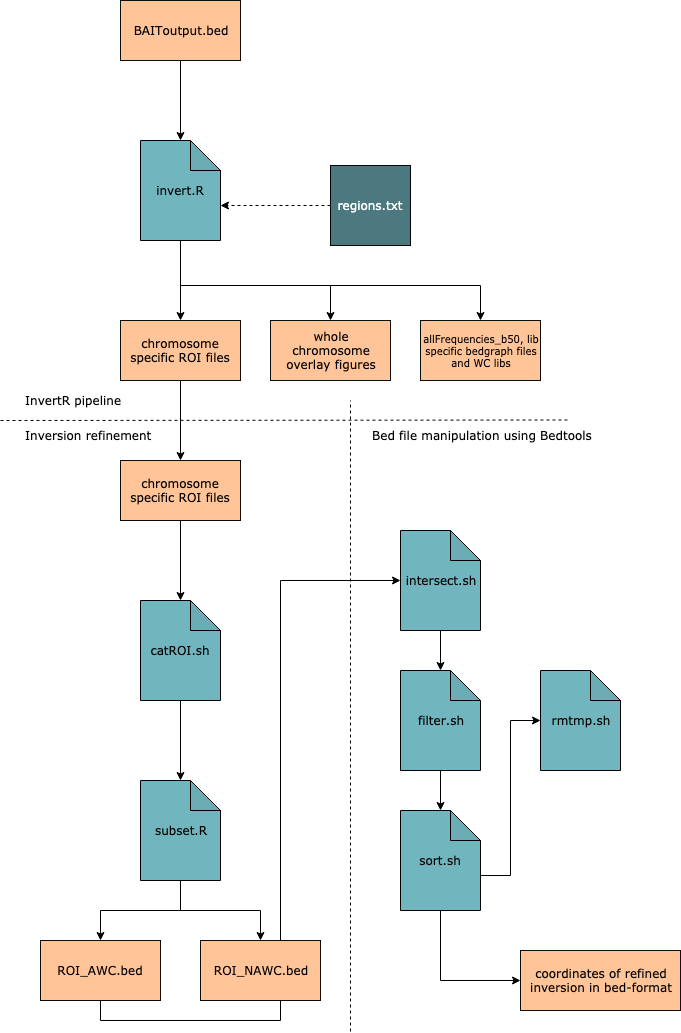

The diagram above was exported from draw.io. Its source (the exported page's mxGraphModel, read from the mxfile embedded in the PNG):
<mxGraphModel dx="518" dy="567" grid="0" gridSize="10" guides="1" tooltips="1" connect="1" arrows="1" fold="1" page="0" pageScale="1" pageWidth="1400" pageHeight="1200" background="none" math="0" shadow="1">
  <root>
    <mxCell id="0" />
    <mxCell id="1" parent="0" />
    <mxCell id="2" style="edgeStyle=orthogonalEdgeStyle;rounded=0;html=1;exitX=0.5;exitY=1;exitDx=0;exitDy=0;entryX=0.5;entryY=0;entryDx=0;entryDy=0;entryPerimeter=0;startArrow=none;startFill=0;endArrow=classic;endFill=1;jettySize=auto;orthogonalLoop=1;fontStyle=0;labelBackgroundColor=none;fontColor=#000000;fontSize=12;fontFamily=Verdana;" edge="1" source="3" target="7" parent="1">
      <mxGeometry relative="1" as="geometry" />
    </mxCell>
    <mxCell id="3" value="BAIToutput.bed" style="rounded=0;fillColor=#FFC497;strokeColor=#0B0F09;fontStyle=0;verticalAlign=middle;html=1;whiteSpace=wrap;labelBorderColor=none;labelBackgroundColor=none;fontSize=12;fontFamily=Verdana;" vertex="1" parent="1">
      <mxGeometry x="520" y="60" width="120" height="60" as="geometry" />
    </mxCell>
    <mxCell id="4" style="edgeStyle=orthogonalEdgeStyle;rounded=0;html=1;exitX=0;exitY=0.5;exitDx=0;exitDy=0;entryX=0;entryY=0;entryDx=80;entryDy=65;entryPerimeter=0;startArrow=none;startFill=0;endArrow=classic;endFill=1;jettySize=auto;orthogonalLoop=1;dashed=1;fontStyle=0;labelBackgroundColor=none;fontColor=#000000;fontSize=12;fontFamily=Verdana;" edge="1" source="5" target="7" parent="1">
      <mxGeometry relative="1" as="geometry" />
    </mxCell>
    <mxCell id="5" value="regions.txt" style="aspect=fixed;fillColor=#4C797F;strokeColor=#050505;fontStyle=0;verticalAlign=middle;html=1;whiteSpace=wrap;labelBorderColor=none;labelBackgroundColor=none;fontColor=#FFFFFF;fontSize=12;fontFamily=Verdana;" vertex="1" parent="1">
      <mxGeometry x="730" y="225" width="80" height="80" as="geometry" />
    </mxCell>
    <mxCell id="6" style="edgeStyle=orthogonalEdgeStyle;rounded=0;html=1;exitX=0.5;exitY=1;exitDx=0;exitDy=0;exitPerimeter=0;entryX=0.5;entryY=0;entryDx=0;entryDy=0;startArrow=none;startFill=0;endArrow=classic;endFill=1;jettySize=auto;orthogonalLoop=1;fontStyle=0;labelBackgroundColor=none;fontColor=#000000;fontSize=12;fontFamily=Verdana;" edge="1" source="7" target="9" parent="1">
      <mxGeometry relative="1" as="geometry" />
    </mxCell>
    <mxCell id="7" value="invert.R" style="shape=note;backgroundOutline=1;darkOpacity=0.05;fillColor=#71B6BF;strokeColor=#000000;fontStyle=0;verticalAlign=middle;html=1;whiteSpace=wrap;labelBorderColor=none;labelBackgroundColor=none;fontSize=12;fontFamily=Verdana;gradientColor=none;" vertex="1" parent="1">
      <mxGeometry x="540" y="200" width="80" height="100" as="geometry" />
    </mxCell>
    <mxCell id="8" style="edgeStyle=orthogonalEdgeStyle;rounded=0;html=1;exitX=0.5;exitY=1;exitDx=0;exitDy=0;entryX=0.5;entryY=0;entryDx=0;entryDy=0;startArrow=none;startFill=0;endArrow=classic;endFill=1;jettySize=auto;orthogonalLoop=1;fontStyle=0;labelBackgroundColor=none;fontColor=#000000;fontSize=12;fontFamily=Verdana;" edge="1" source="9" target="11" parent="1">
      <mxGeometry relative="1" as="geometry" />
    </mxCell>
    <mxCell id="9" value="chromosome specific ROI files" style="rounded=0;fillColor=#FFC497;strokeColor=#0B0F09;fontStyle=0;verticalAlign=middle;html=1;whiteSpace=wrap;labelBorderColor=none;labelBackgroundColor=none;fontSize=12;fontFamily=Verdana;" vertex="1" parent="1">
      <mxGeometry x="520" y="380" width="120" height="60" as="geometry" />
    </mxCell>
    <mxCell id="10" style="edgeStyle=orthogonalEdgeStyle;rounded=0;html=1;exitX=0.5;exitY=1;exitDx=0;exitDy=0;entryX=0.5;entryY=0;entryDx=0;entryDy=0;entryPerimeter=0;startArrow=none;startFill=0;endArrow=classic;endFill=1;jettySize=auto;orthogonalLoop=1;fontStyle=0;labelBackgroundColor=none;fontColor=#000000;fontSize=12;fontFamily=Verdana;" edge="1" source="11" target="13" parent="1">
      <mxGeometry relative="1" as="geometry" />
    </mxCell>
    <mxCell id="11" value="&lt;span style=&quot;font-size: 12px;&quot;&gt;chromosome specific ROI files&lt;/span&gt;" style="rounded=0;fillColor=#FFC497;strokeColor=#0B0F09;fontStyle=0;verticalAlign=middle;html=1;whiteSpace=wrap;labelBorderColor=none;labelBackgroundColor=none;fontSize=12;fontFamily=Verdana;" vertex="1" parent="1">
      <mxGeometry x="520" y="520" width="120" height="60" as="geometry" />
    </mxCell>
    <mxCell id="12" style="edgeStyle=orthogonalEdgeStyle;rounded=0;html=1;exitX=0.5;exitY=1;exitDx=0;exitDy=0;exitPerimeter=0;entryX=0.5;entryY=0;entryDx=0;entryDy=0;entryPerimeter=0;startArrow=none;startFill=0;endArrow=classic;endFill=1;jettySize=auto;orthogonalLoop=1;fontStyle=0;labelBackgroundColor=none;fontColor=#000000;fontSize=12;fontFamily=Verdana;" edge="1" source="13" target="15" parent="1">
      <mxGeometry relative="1" as="geometry" />
    </mxCell>
    <mxCell id="13" value="catROI.sh" style="shape=note;backgroundOutline=1;darkOpacity=0.05;fillColor=#71B6BF;strokeColor=#000000;fontStyle=0;verticalAlign=middle;html=1;whiteSpace=wrap;labelBorderColor=none;labelBackgroundColor=none;fontSize=12;fontFamily=Verdana;" vertex="1" parent="1">
      <mxGeometry x="540" y="660" width="80" height="100" as="geometry" />
    </mxCell>
    <mxCell id="14" style="edgeStyle=orthogonalEdgeStyle;rounded=0;html=1;exitX=0.5;exitY=1;exitDx=0;exitDy=0;exitPerimeter=0;entryX=0.5;entryY=0;entryDx=0;entryDy=0;startArrow=none;startFill=0;endArrow=classic;endFill=1;jettySize=auto;orthogonalLoop=1;fontStyle=0;labelBackgroundColor=none;fontColor=#000000;fontSize=12;fontFamily=Verdana;" edge="1" source="15" target="17" parent="1">
      <mxGeometry relative="1" as="geometry" />
    </mxCell>
    <mxCell id="15" value="subset.R" style="shape=note;backgroundOutline=1;darkOpacity=0.05;fillColor=#71B6BF;strokeColor=#000000;fontStyle=0;verticalAlign=middle;html=1;whiteSpace=wrap;labelBorderColor=none;labelBackgroundColor=none;fontSize=12;fontFamily=Verdana;" vertex="1" parent="1">
      <mxGeometry x="540" y="840" width="80" height="100" as="geometry" />
    </mxCell>
    <mxCell id="16" style="edgeStyle=orthogonalEdgeStyle;rounded=0;html=1;exitX=0.5;exitY=1;exitDx=0;exitDy=0;startArrow=none;startFill=0;endArrow=classic;endFill=1;jettySize=auto;orthogonalLoop=1;entryX=0;entryY=0.5;entryDx=0;entryDy=0;entryPerimeter=0;fontStyle=0;labelBackgroundColor=none;fontColor=#000000;fontSize=12;fontFamily=Verdana;" edge="1" source="17" target="19" parent="1">
      <mxGeometry relative="1" as="geometry">
        <mxPoint x="580" y="1130" as="targetPoint" />
      </mxGeometry>
    </mxCell>
    <mxCell id="17" value="ROI_AWC.bed" style="rounded=0;fillColor=#FFC497;strokeColor=#0B0F09;fontStyle=0;verticalAlign=middle;html=1;whiteSpace=wrap;labelBorderColor=none;labelBackgroundColor=none;fontSize=12;fontFamily=Verdana;" vertex="1" parent="1">
      <mxGeometry x="440" y="1000" width="120" height="60" as="geometry" />
    </mxCell>
    <mxCell id="18" style="edgeStyle=orthogonalEdgeStyle;rounded=0;html=1;exitX=0.5;exitY=1;exitDx=0;exitDy=0;exitPerimeter=0;startArrow=none;startFill=0;endArrow=classic;endFill=1;jettySize=auto;orthogonalLoop=1;fontStyle=0;labelBackgroundColor=none;fontColor=#000000;fontSize=12;fontFamily=Verdana;" edge="1" source="19" parent="1">
      <mxGeometry relative="1" as="geometry">
        <mxPoint x="840" y="730" as="targetPoint" />
      </mxGeometry>
    </mxCell>
    <mxCell id="19" value="&lt;font style=&quot;font-size: 12px;&quot;&gt;intersect.sh&lt;/font&gt;" style="shape=note;backgroundOutline=1;darkOpacity=0.05;fillColor=#71B6BF;strokeColor=#000000;fontStyle=0;verticalAlign=middle;html=1;whiteSpace=wrap;labelBorderColor=none;labelBackgroundColor=none;fontSize=12;fontFamily=Verdana;" vertex="1" parent="1">
      <mxGeometry x="800" y="590" width="80" height="100" as="geometry" />
    </mxCell>
    <mxCell id="20" style="edgeStyle=orthogonalEdgeStyle;rounded=0;html=1;exitX=0.5;exitY=1;exitDx=0;exitDy=0;exitPerimeter=0;entryX=0.5;entryY=0;entryDx=0;entryDy=0;entryPerimeter=0;startArrow=none;startFill=0;endArrow=classic;endFill=1;jettySize=auto;orthogonalLoop=1;fontStyle=0;labelBackgroundColor=none;fontColor=#000000;fontSize=12;fontFamily=Verdana;" edge="1" source="21" target="36" parent="1">
      <mxGeometry relative="1" as="geometry" />
    </mxCell>
    <mxCell id="21" value="filter.sh" style="shape=note;backgroundOutline=1;darkOpacity=0.05;fillColor=#71B6BF;strokeColor=#000000;fontStyle=0;verticalAlign=middle;html=1;whiteSpace=wrap;labelBorderColor=none;labelBackgroundColor=none;fontSize=12;fontFamily=Verdana;" vertex="1" parent="1">
      <mxGeometry x="800" y="730" width="80" height="100" as="geometry" />
    </mxCell>
    <mxCell id="22" value="" style="endArrow=none;dashed=1;html=1;fontStyle=0;labelBackgroundColor=none;fontColor=#000000;fontSize=12;fontFamily=Verdana;" edge="1" parent="1">
      <mxGeometry width="50" height="50" relative="1" as="geometry">
        <mxPoint x="400" y="480" as="sourcePoint" />
        <mxPoint x="970" y="479.5" as="targetPoint" />
      </mxGeometry>
    </mxCell>
    <mxCell id="23" value="InvertR pipeline" style="text;html=1;strokeColor=none;fillColor=none;align=left;verticalAlign=middle;whiteSpace=wrap;rounded=0;fontStyle=0;labelBackgroundColor=none;fontColor=#000000;fontSize=12;fontFamily=Verdana;" vertex="1" parent="1">
      <mxGeometry x="423" y="450" width="148" height="20" as="geometry" />
    </mxCell>
    <mxCell id="24" value="Inversion refinement" style="text;html=1;strokeColor=none;fillColor=none;align=left;verticalAlign=middle;whiteSpace=wrap;rounded=0;fontStyle=0;labelBackgroundColor=none;fontColor=#000000;fontSize=12;fontFamily=Verdana;" vertex="1" parent="1">
      <mxGeometry x="422.5" y="470" width="195" height="50" as="geometry" />
    </mxCell>
    <mxCell id="25" value="" style="endArrow=none;dashed=1;html=1;fontStyle=0;labelBackgroundColor=none;fontColor=#000000;fontSize=12;fontFamily=Verdana;" edge="1" parent="1">
      <mxGeometry width="50" height="50" relative="1" as="geometry">
        <mxPoint x="750" y="1091" as="sourcePoint" />
        <mxPoint x="750" y="460" as="targetPoint" />
      </mxGeometry>
    </mxCell>
    <mxCell id="26" value="&lt;div style=&quot;text-align: center; font-size: 12px;&quot;&gt;&lt;span style=&quot;font-size: 12px;&quot;&gt;coordinates of refined inversion in bed-format&lt;/span&gt;&lt;/div&gt;&lt;div style=&quot;text-align: center; font-size: 12px;&quot;&gt;&lt;/div&gt;" style="rounded=0;align=left;fillColor=#FFC497;strokeColor=#0B0F09;fontStyle=0;verticalAlign=middle;html=1;whiteSpace=wrap;labelBorderColor=none;labelBackgroundColor=none;fontSize=12;fontFamily=Verdana;" vertex="1" parent="1">
      <mxGeometry x="920" y="1010" width="160" height="60" as="geometry" />
    </mxCell>
    <mxCell id="27" value="Bed file manipulation using Bedtools" style="text;html=1;strokeColor=none;fillColor=none;align=left;verticalAlign=middle;whiteSpace=wrap;rounded=0;fontStyle=0;labelBackgroundColor=none;fontColor=#000000;fontSize=12;fontFamily=Verdana;" vertex="1" parent="1">
      <mxGeometry x="770" y="485" width="260" height="20" as="geometry" />
    </mxCell>
    <mxCell id="28" style="edgeStyle=orthogonalEdgeStyle;rounded=0;html=1;exitX=0.5;exitY=0;exitDx=0;exitDy=0;startArrow=classic;startFill=1;endArrow=none;endFill=0;jettySize=auto;orthogonalLoop=1;fontStyle=0;labelBackgroundColor=none;fontColor=#000000;fontSize=12;fontFamily=Verdana;" edge="1" source="29" parent="1">
      <mxGeometry relative="1" as="geometry">
        <mxPoint x="580" y="310" as="targetPoint" />
      </mxGeometry>
    </mxCell>
    <mxCell id="29" value="&lt;div style=&quot;text-align: center; font-size: 12px;&quot;&gt;&lt;span style=&quot;font-size: 12px;&quot;&gt;whole chromosome overlay figures&lt;/span&gt;&lt;/div&gt;" style="rounded=0;align=left;fillColor=#FFC497;strokeColor=#0B0F09;fontStyle=0;verticalAlign=middle;html=1;whiteSpace=wrap;labelBorderColor=none;labelBackgroundColor=none;fontSize=12;fontFamily=Verdana;" vertex="1" parent="1">
      <mxGeometry x="670" y="380" width="120" height="60" as="geometry" />
    </mxCell>
    <mxCell id="30" style="edgeStyle=orthogonalEdgeStyle;rounded=0;html=1;exitX=0.5;exitY=0;exitDx=0;exitDy=0;startArrow=classic;startFill=1;endArrow=none;endFill=0;jettySize=auto;orthogonalLoop=1;fontStyle=0;labelBackgroundColor=none;fontColor=#000000;fontSize=12;fontFamily=Verdana;" edge="1" source="31" parent="1">
      <mxGeometry relative="1" as="geometry">
        <mxPoint x="580" y="310" as="targetPoint" />
      </mxGeometry>
    </mxCell>
    <mxCell id="31" value="&lt;div style=&quot;text-align: center; font-size: 10px;&quot;&gt;&lt;span style=&quot;font-size: 10px;&quot;&gt;allFrequencies_b50, lib specific bedgraph files and WC libs&lt;/span&gt;&lt;/div&gt;" style="rounded=0;align=left;fillColor=#FFC497;strokeColor=#0B0F09;fontStyle=0;verticalAlign=middle;html=1;whiteSpace=wrap;labelBorderColor=none;labelBackgroundColor=none;fontSize=10;fontFamily=Verdana;" vertex="1" parent="1">
      <mxGeometry x="820" y="380" width="120" height="60" as="geometry" />
    </mxCell>
    <mxCell id="32" style="edgeStyle=orthogonalEdgeStyle;rounded=0;html=1;exitX=0.5;exitY=0;exitDx=0;exitDy=0;startArrow=classic;startFill=1;endArrow=none;endFill=0;jettySize=auto;orthogonalLoop=1;fontStyle=0;labelBackgroundColor=none;fontColor=#000000;fontSize=12;fontFamily=Verdana;" edge="1" source="33" parent="1">
      <mxGeometry relative="1" as="geometry">
        <mxPoint x="580" y="940" as="targetPoint" />
      </mxGeometry>
    </mxCell>
    <mxCell id="33" value="ROI_NAWC.bed" style="rounded=0;align=center;fillColor=#FFC497;strokeColor=#0B0F09;fontStyle=0;verticalAlign=middle;html=1;whiteSpace=wrap;labelBorderColor=none;labelBackgroundColor=none;fontSize=12;fontFamily=Verdana;" vertex="1" parent="1">
      <mxGeometry x="600" y="1000" width="120" height="60" as="geometry" />
    </mxCell>
    <mxCell id="34" style="edgeStyle=orthogonalEdgeStyle;rounded=0;html=1;exitX=0.5;exitY=1;exitDx=0;exitDy=0;exitPerimeter=0;entryX=0;entryY=0.5;entryDx=0;entryDy=0;startArrow=none;startFill=0;endArrow=classic;endFill=1;jettySize=auto;orthogonalLoop=1;fontStyle=0;labelBackgroundColor=none;fontColor=#000000;fontSize=12;fontFamily=Verdana;" edge="1" source="36" target="26" parent="1">
      <mxGeometry relative="1" as="geometry" />
    </mxCell>
    <mxCell id="35" style="edgeStyle=orthogonalEdgeStyle;rounded=0;html=1;exitX=0;exitY=0;exitDx=80;exitDy=65;exitPerimeter=0;entryX=0;entryY=0.5;entryDx=0;entryDy=0;entryPerimeter=0;startArrow=none;startFill=0;endArrow=classic;endFill=1;jettySize=auto;orthogonalLoop=1;fontStyle=0;labelBackgroundColor=none;fontColor=#000000;fontSize=12;fontFamily=Verdana;" edge="1" source="36" target="37" parent="1">
      <mxGeometry relative="1" as="geometry" />
    </mxCell>
    <mxCell id="36" value="sort.sh" style="shape=note;backgroundOutline=1;darkOpacity=0.05;align=center;fillColor=#71B6BF;strokeColor=#000000;fontStyle=0;verticalAlign=middle;html=1;whiteSpace=wrap;labelBorderColor=none;labelBackgroundColor=none;fontSize=12;fontFamily=Verdana;" vertex="1" parent="1">
      <mxGeometry x="800" y="870" width="80" height="100" as="geometry" />
    </mxCell>
    <mxCell id="37" value="rmtmp.sh" style="shape=note;backgroundOutline=1;darkOpacity=0.05;align=center;fillColor=#71B6BF;strokeColor=#000000;fontStyle=0;verticalAlign=middle;html=1;whiteSpace=wrap;labelBorderColor=none;labelBackgroundColor=none;fontSize=12;fontFamily=Verdana;" vertex="1" parent="1">
      <mxGeometry x="940" y="730" width="80" height="100" as="geometry" />
    </mxCell>
  </root>
</mxGraphModel>